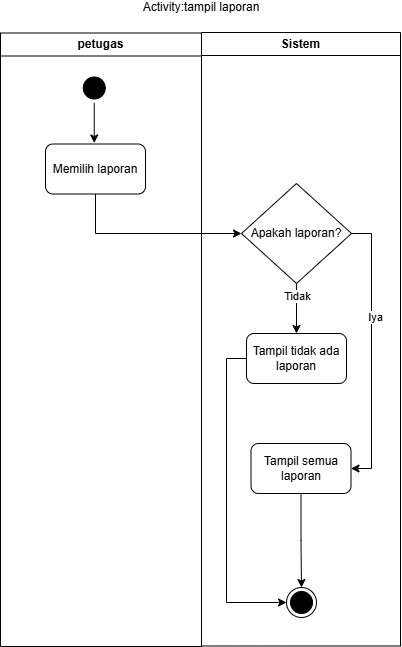

The diagram above was exported from draw.io. Its source (the exported page's mxGraphModel, read from the mxfile embedded in the PNG):
<mxGraphModel dx="687" dy="662" grid="1" gridSize="10" guides="1" tooltips="1" connect="1" arrows="1" fold="1" page="1" pageScale="1" pageWidth="850" pageHeight="1100" math="0" shadow="0">
  <root>
    <mxCell id="0" />
    <mxCell id="1" parent="0" />
    <mxCell id="0LtPxtzyw7cNHyAtDg3o-1" parent="1" style="swimlane;whiteSpace=wrap;html=1;" value="petugas" vertex="1">
      <mxGeometry height="613.5" width="201" x="226" y="66.5" as="geometry" />
    </mxCell>
    <mxCell id="0LtPxtzyw7cNHyAtDg3o-2" edge="1" parent="0LtPxtzyw7cNHyAtDg3o-1" source="0LtPxtzyw7cNHyAtDg3o-3" style="edgeStyle=orthogonalEdgeStyle;rounded=0;orthogonalLoop=1;jettySize=auto;html=1;entryX=0.5;entryY=0;entryDx=0;entryDy=0;endArrow=classic;endFill=1;">
      <mxGeometry relative="1" as="geometry">
        <mxPoint x="93.75" y="110" as="targetPoint" />
      </mxGeometry>
    </mxCell>
    <mxCell id="0LtPxtzyw7cNHyAtDg3o-3" parent="0LtPxtzyw7cNHyAtDg3o-1" style="ellipse;html=1;shape=startState;fillColor=#000000;strokeColor=#000000;" value="" vertex="1">
      <mxGeometry height="30" width="30" x="78.75" y="40" as="geometry" />
    </mxCell>
    <mxCell id="0LtPxtzyw7cNHyAtDg3o-5" parent="0LtPxtzyw7cNHyAtDg3o-1" style="html=1;dashed=0;whiteSpace=wrap;rounded=1;" value="Memilih laporan" vertex="1">
      <mxGeometry height="50" width="100" x="45" y="111" as="geometry" />
    </mxCell>
    <mxCell id="0LtPxtzyw7cNHyAtDg3o-6" edge="1" parent="0LtPxtzyw7cNHyAtDg3o-1" style="edgeStyle=orthogonalEdgeStyle;rounded=0;orthogonalLoop=1;jettySize=auto;html=1;">
      <mxGeometry relative="1" as="geometry">
        <mxPoint x="93.75" y="339.5" as="sourcePoint" />
      </mxGeometry>
    </mxCell>
    <mxCell id="0LtPxtzyw7cNHyAtDg3o-7" edge="1" parent="0LtPxtzyw7cNHyAtDg3o-1" style="edgeStyle=orthogonalEdgeStyle;rounded=0;orthogonalLoop=1;jettySize=auto;html=1;">
      <mxGeometry relative="1" as="geometry">
        <mxPoint x="93.74999999999977" y="388.75" as="sourcePoint" />
      </mxGeometry>
    </mxCell>
    <mxCell id="0LtPxtzyw7cNHyAtDg3o-56" edge="1" parent="0LtPxtzyw7cNHyAtDg3o-1" style="edgeStyle=orthogonalEdgeStyle;rounded=0;orthogonalLoop=1;jettySize=auto;html=1;">
      <mxGeometry relative="1" as="geometry">
        <mxPoint x="100.5" y="549.5" as="sourcePoint" />
      </mxGeometry>
    </mxCell>
    <mxCell id="0LtPxtzyw7cNHyAtDg3o-10" parent="1" style="swimlane;whiteSpace=wrap;html=1;" value="Sistem" vertex="1">
      <mxGeometry height="613.5" width="199" x="427" y="66" as="geometry" />
    </mxCell>
    <mxCell id="0LtPxtzyw7cNHyAtDg3o-11" edge="1" parent="0LtPxtzyw7cNHyAtDg3o-10" style="edgeStyle=orthogonalEdgeStyle;rounded=0;orthogonalLoop=1;jettySize=auto;html=1;entryX=0.5;entryY=0;entryDx=0;entryDy=0;">
      <mxGeometry relative="1" as="geometry">
        <mxPoint x="100.00999999999999" y="320" as="sourcePoint" />
      </mxGeometry>
    </mxCell>
    <mxCell id="0LtPxtzyw7cNHyAtDg3o-31" edge="1" parent="0LtPxtzyw7cNHyAtDg3o-10" source="0LtPxtzyw7cNHyAtDg3o-17" style="edgeStyle=orthogonalEdgeStyle;rounded=0;orthogonalLoop=1;jettySize=auto;html=1;entryX=0.5;entryY=0;entryDx=0;entryDy=0;" target="0LtPxtzyw7cNHyAtDg3o-29">
      <mxGeometry relative="1" as="geometry" />
    </mxCell>
    <mxCell id="0LtPxtzyw7cNHyAtDg3o-36" connectable="0" parent="0LtPxtzyw7cNHyAtDg3o-31" style="edgeLabel;html=1;align=center;verticalAlign=middle;resizable=0;points=[];" value="Tidak" vertex="1">
      <mxGeometry relative="1" x="-0.4959" as="geometry">
        <mxPoint as="offset" />
      </mxGeometry>
    </mxCell>
    <mxCell id="0LtPxtzyw7cNHyAtDg3o-32" edge="1" parent="0LtPxtzyw7cNHyAtDg3o-10" source="0LtPxtzyw7cNHyAtDg3o-17" style="edgeStyle=orthogonalEdgeStyle;rounded=0;orthogonalLoop=1;jettySize=auto;html=1;entryX=1;entryY=0.5;entryDx=0;entryDy=0;" target="0LtPxtzyw7cNHyAtDg3o-30">
      <mxGeometry relative="1" as="geometry">
        <Array as="points">
          <mxPoint x="170" y="201" />
          <mxPoint x="170" y="436" />
        </Array>
      </mxGeometry>
    </mxCell>
    <mxCell id="0LtPxtzyw7cNHyAtDg3o-35" connectable="0" parent="0LtPxtzyw7cNHyAtDg3o-32" style="edgeLabel;html=1;align=center;verticalAlign=middle;resizable=0;points=[];" value="Iya" vertex="1">
      <mxGeometry relative="1" x="-0.9082" y="2" as="geometry">
        <mxPoint x="10" y="85" as="offset" />
      </mxGeometry>
    </mxCell>
    <mxCell id="0LtPxtzyw7cNHyAtDg3o-17" parent="0LtPxtzyw7cNHyAtDg3o-10" style="rhombus;whiteSpace=wrap;html=1;fontColor=#000000;fillColor=#FFFFFF;strokeColor=#000000;" value="Apakah laporan?" vertex="1">
      <mxGeometry height="100" width="110.01" x="40" y="151" as="geometry" />
    </mxCell>
    <mxCell id="0LtPxtzyw7cNHyAtDg3o-20" parent="0LtPxtzyw7cNHyAtDg3o-10" style="ellipse;html=1;shape=endState;fillColor=#000000;strokeColor=#000000;" value="" vertex="1">
      <mxGeometry height="30" width="30" x="85.00999999999999" y="555" as="geometry" />
    </mxCell>
    <mxCell id="0LtPxtzyw7cNHyAtDg3o-34" edge="1" parent="0LtPxtzyw7cNHyAtDg3o-10" source="0LtPxtzyw7cNHyAtDg3o-29" style="edgeStyle=orthogonalEdgeStyle;rounded=0;orthogonalLoop=1;jettySize=auto;html=1;entryX=0;entryY=0.5;entryDx=0;entryDy=0;exitX=0;exitY=0.5;exitDx=0;exitDy=0;" target="0LtPxtzyw7cNHyAtDg3o-20">
      <mxGeometry relative="1" as="geometry" />
    </mxCell>
    <mxCell id="0LtPxtzyw7cNHyAtDg3o-29" parent="0LtPxtzyw7cNHyAtDg3o-10" style="html=1;dashed=0;whiteSpace=wrap;rounded=1;" value="Tampil tidak ada laporan" vertex="1">
      <mxGeometry height="50" width="100" x="45.00999999999999" y="301" as="geometry" />
    </mxCell>
    <mxCell id="0LtPxtzyw7cNHyAtDg3o-64" edge="1" parent="0LtPxtzyw7cNHyAtDg3o-10" source="0LtPxtzyw7cNHyAtDg3o-30" style="edgeStyle=orthogonalEdgeStyle;rounded=0;orthogonalLoop=1;jettySize=auto;html=1;entryX=0.5;entryY=0;entryDx=0;entryDy=0;" target="0LtPxtzyw7cNHyAtDg3o-20">
      <mxGeometry relative="1" as="geometry" />
    </mxCell>
    <mxCell id="0LtPxtzyw7cNHyAtDg3o-30" parent="0LtPxtzyw7cNHyAtDg3o-10" style="html=1;dashed=0;whiteSpace=wrap;rounded=1;" value="Tampil semua laporan" vertex="1">
      <mxGeometry height="50" width="100" x="49.49999999999999" y="411" as="geometry" />
    </mxCell>
    <mxCell id="0LtPxtzyw7cNHyAtDg3o-59" edge="1" parent="0LtPxtzyw7cNHyAtDg3o-10" style="edgeStyle=orthogonalEdgeStyle;rounded=0;orthogonalLoop=1;jettySize=auto;html=1;entryX=0.5;entryY=0;entryDx=0;entryDy=0;">
      <mxGeometry relative="1" as="geometry">
        <mxPoint x="99.53846153846143" y="689.9604931020258" as="sourcePoint" />
      </mxGeometry>
    </mxCell>
    <mxCell id="0LtPxtzyw7cNHyAtDg3o-63" connectable="0" parent="0LtPxtzyw7cNHyAtDg3o-59" style="edgeLabel;html=1;align=center;verticalAlign=middle;resizable=0;points=[];" value="Iya" vertex="1">
      <mxGeometry relative="1" x="-0.4558" as="geometry">
        <mxPoint as="offset" />
      </mxGeometry>
    </mxCell>
    <mxCell id="0LtPxtzyw7cNHyAtDg3o-22" parent="1" style="text;html=1;whiteSpace=wrap;align=center;verticalAlign=middle;rounded=0;" value="Activity:tampil laporan" vertex="1">
      <mxGeometry height="10" width="290" x="282" y="36" as="geometry" />
    </mxCell>
    <mxCell id="0LtPxtzyw7cNHyAtDg3o-25" edge="1" parent="1" style="rounded=0;orthogonalLoop=1;jettySize=auto;html=1;entryX=0;entryY=0.5;entryDx=0;entryDy=0;">
      <mxGeometry relative="1" as="geometry">
        <mxPoint x="465.01" y="495" as="targetPoint" />
      </mxGeometry>
    </mxCell>
    <mxCell id="0LtPxtzyw7cNHyAtDg3o-27" edge="1" parent="1" source="0LtPxtzyw7cNHyAtDg3o-5" style="edgeStyle=orthogonalEdgeStyle;rounded=0;orthogonalLoop=1;jettySize=auto;html=1;entryX=0;entryY=0.5;entryDx=0;entryDy=0;exitX=0.5;exitY=1;exitDx=0;exitDy=0;" target="0LtPxtzyw7cNHyAtDg3o-17">
      <mxGeometry relative="1" as="geometry">
        <mxPoint x="477.01" y="272" as="targetPoint" />
      </mxGeometry>
    </mxCell>
    <mxCell id="0LtPxtzyw7cNHyAtDg3o-58" edge="1" parent="1" style="edgeStyle=orthogonalEdgeStyle;rounded=0;orthogonalLoop=1;jettySize=auto;html=1;entryX=0;entryY=0.5;entryDx=0;entryDy=0;">
      <mxGeometry relative="1" as="geometry">
        <mxPoint x="376.5" y="706" as="sourcePoint" />
      </mxGeometry>
    </mxCell>
  </root>
</mxGraphModel>